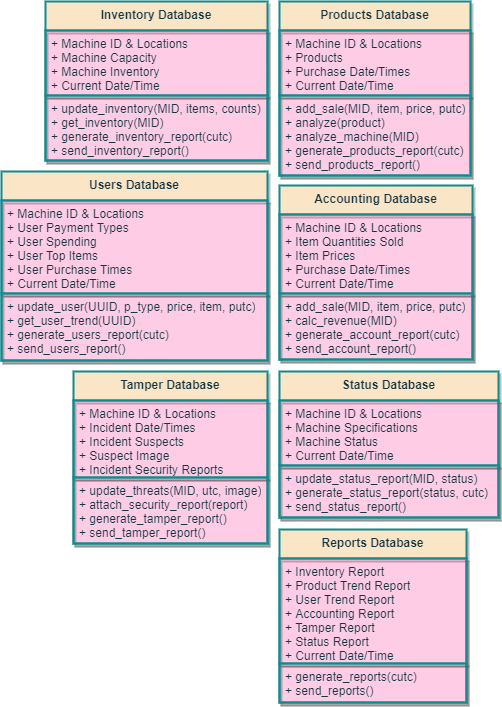

The diagram above was exported from draw.io. Its source (the exported page's mxGraphModel, read from the mxfile embedded in the PNG):
<mxGraphModel dx="1835" dy="753" grid="0" gridSize="10" guides="1" tooltips="1" connect="1" arrows="1" fold="1" page="0" pageScale="1" pageWidth="850" pageHeight="1100" background="none" math="0" shadow="1">
  <root>
    <mxCell id="pWlEIJQICIEddew03OVD-0" />
    <mxCell id="pWlEIJQICIEddew03OVD-1" parent="pWlEIJQICIEddew03OVD-0" />
    <mxCell id="pWlEIJQICIEddew03OVD-2" value="Inventory Database" style="swimlane;fontStyle=1;align=center;verticalAlign=top;childLayout=stackLayout;horizontal=1;startSize=29;horizontalStack=0;resizeParent=1;resizeParentMax=0;resizeLast=0;collapsible=1;marginBottom=0;shadow=1;glass=0;labelBackgroundColor=none;fontColor=#143642;strokeColor=#0F8B8D;strokeWidth=2;swimlaneFillColor=#FFCCE6;fillColor=#FAE5C7;whiteSpace=wrap;html=1;" vertex="1" parent="pWlEIJQICIEddew03OVD-1">
      <mxGeometry x="-187" y="147" width="222" height="159" as="geometry">
        <mxRectangle x="20" y="20" width="100" height="26" as="alternateBounds" />
      </mxGeometry>
    </mxCell>
    <mxCell id="pWlEIJQICIEddew03OVD-3" value="+ Machine ID &amp;amp; Locations&lt;br&gt;+ Machine Capacity&lt;br&gt;+ Machine Inventory&lt;br&gt;+ Current Date/Time" style="text;fillColor=none;align=left;verticalAlign=top;spacingLeft=4;spacingRight=4;overflow=hidden;rotatable=0;points=[[0,0.5],[1,0.5]];portConstraint=eastwest;fontColor=#143642;strokeColor=#0F8B8D;strokeWidth=2;whiteSpace=wrap;html=1;shadow=1;glass=0;" vertex="1" parent="pWlEIJQICIEddew03OVD-2">
      <mxGeometry y="29" width="222" height="65" as="geometry" />
    </mxCell>
    <mxCell id="pWlEIJQICIEddew03OVD-4" value="+ update_inventory(MID, items, counts)&lt;br&gt;+ get_inventory(MID)&lt;br&gt;+ generate_inventory_report(cutc)&lt;br&gt;+ send_inventory_report()" style="text;fillColor=none;align=left;verticalAlign=top;spacingLeft=4;spacingRight=4;overflow=hidden;rotatable=0;points=[[0,0.5],[1,0.5]];portConstraint=eastwest;fontColor=#143642;strokeColor=#0F8B8D;strokeWidth=2;whiteSpace=wrap;html=1;shadow=1;glass=0;" vertex="1" parent="pWlEIJQICIEddew03OVD-2">
      <mxGeometry y="94" width="222" height="65" as="geometry" />
    </mxCell>
    <mxCell id="pWlEIJQICIEddew03OVD-5" value="Users Database" style="swimlane;fontStyle=1;align=center;verticalAlign=top;childLayout=stackLayout;horizontal=1;startSize=29;horizontalStack=0;resizeParent=1;resizeParentMax=0;resizeLast=0;collapsible=1;marginBottom=0;shadow=1;glass=0;labelBackgroundColor=none;fontColor=#143642;strokeColor=#0F8B8D;strokeWidth=2;swimlaneFillColor=#FFCCE6;fillColor=#FAE5C7;whiteSpace=wrap;html=1;" vertex="1" parent="pWlEIJQICIEddew03OVD-1">
      <mxGeometry x="-231" y="317" width="266" height="189" as="geometry">
        <mxRectangle x="20" y="20" width="100" height="26" as="alternateBounds" />
      </mxGeometry>
    </mxCell>
    <mxCell id="pWlEIJQICIEddew03OVD-6" value="+ Machine ID &amp;amp; Locations&lt;br&gt;+ User Payment Types&lt;br&gt;+ User Spending&lt;br&gt;+ User Top Items&lt;br&gt;+ User Purchase Times&lt;br&gt;+ Current Date/Time" style="text;fillColor=none;align=left;verticalAlign=top;spacingLeft=4;spacingRight=4;overflow=hidden;rotatable=0;points=[[0,0.5],[1,0.5]];portConstraint=eastwest;fontColor=#143642;strokeColor=#0F8B8D;strokeWidth=2;whiteSpace=wrap;html=1;shadow=1;glass=0;" vertex="1" parent="pWlEIJQICIEddew03OVD-5">
      <mxGeometry y="29" width="266" height="93" as="geometry" />
    </mxCell>
    <mxCell id="pWlEIJQICIEddew03OVD-7" value="+ update_user(UUID, p_type, price, item, putc)&lt;br&gt;+ get_user_trend(UUID)&lt;br&gt;+ generate_users_report(cutc)&lt;br&gt;+ send_users_report()" style="text;fillColor=none;align=left;verticalAlign=top;spacingLeft=4;spacingRight=4;overflow=hidden;rotatable=0;points=[[0,0.5],[1,0.5]];portConstraint=eastwest;fontColor=#143642;strokeColor=#0F8B8D;strokeWidth=2;whiteSpace=wrap;html=1;shadow=1;glass=0;" vertex="1" parent="pWlEIJQICIEddew03OVD-5">
      <mxGeometry y="122" width="266" height="67" as="geometry" />
    </mxCell>
    <mxCell id="pWlEIJQICIEddew03OVD-8" value="Products Database" style="swimlane;fontStyle=1;align=center;verticalAlign=top;childLayout=stackLayout;horizontal=1;startSize=29;horizontalStack=0;resizeParent=1;resizeParentMax=0;resizeLast=0;collapsible=1;marginBottom=0;shadow=1;glass=0;labelBackgroundColor=none;fontColor=#143642;strokeColor=#0F8B8D;strokeWidth=2;swimlaneFillColor=#FFCCE6;fillColor=#FAE5C7;whiteSpace=wrap;html=1;" vertex="1" parent="pWlEIJQICIEddew03OVD-1">
      <mxGeometry x="47" y="147" width="191" height="174" as="geometry">
        <mxRectangle x="20" y="20" width="100" height="26" as="alternateBounds" />
      </mxGeometry>
    </mxCell>
    <mxCell id="pWlEIJQICIEddew03OVD-9" value="+ Machine ID &amp;amp; Locations&lt;br&gt;+ Products&lt;br&gt;+ Purchase Date/Times&lt;br&gt;+ Current Date/Time" style="text;fillColor=none;align=left;verticalAlign=top;spacingLeft=4;spacingRight=4;overflow=hidden;rotatable=0;points=[[0,0.5],[1,0.5]];portConstraint=eastwest;fontColor=#143642;strokeColor=#0F8B8D;strokeWidth=2;whiteSpace=wrap;html=1;shadow=1;glass=0;" vertex="1" parent="pWlEIJQICIEddew03OVD-8">
      <mxGeometry y="29" width="191" height="65" as="geometry" />
    </mxCell>
    <mxCell id="pWlEIJQICIEddew03OVD-10" value="+ add_sale(MID, item, price, putc)&lt;br&gt;+ analyze(product)&lt;br&gt;+ analyze_machine(MID)&lt;br&gt;+ generate_products_report(cutc)&lt;br&gt;+ send_products_report()" style="text;fillColor=none;align=left;verticalAlign=top;spacingLeft=4;spacingRight=4;overflow=hidden;rotatable=0;points=[[0,0.5],[1,0.5]];portConstraint=eastwest;fontColor=#143642;strokeColor=#0F8B8D;strokeWidth=2;whiteSpace=wrap;html=1;shadow=1;glass=0;" vertex="1" parent="pWlEIJQICIEddew03OVD-8">
      <mxGeometry y="94" width="191" height="80" as="geometry" />
    </mxCell>
    <mxCell id="pWlEIJQICIEddew03OVD-11" value="Accounting Database" style="swimlane;fontStyle=1;align=center;verticalAlign=top;childLayout=stackLayout;horizontal=1;startSize=29;horizontalStack=0;resizeParent=1;resizeParentMax=0;resizeLast=0;collapsible=1;marginBottom=0;shadow=1;glass=0;labelBackgroundColor=none;fontColor=#143642;strokeColor=#0F8B8D;strokeWidth=2;swimlaneFillColor=#FFCCE6;fillColor=#FAE5C7;whiteSpace=wrap;html=1;" vertex="1" parent="pWlEIJQICIEddew03OVD-1">
      <mxGeometry x="47" y="331" width="193" height="174" as="geometry">
        <mxRectangle x="20" y="20" width="100" height="26" as="alternateBounds" />
      </mxGeometry>
    </mxCell>
    <mxCell id="pWlEIJQICIEddew03OVD-12" value="+ Machine ID &amp;amp; Locations&lt;br&gt;+ Item Quantities Sold&lt;br&gt;+ Item Prices&lt;br&gt;+ Purchase Date/Times&lt;br&gt;+ Current Date/Time" style="text;fillColor=none;align=left;verticalAlign=top;spacingLeft=4;spacingRight=4;overflow=hidden;rotatable=0;points=[[0,0.5],[1,0.5]];portConstraint=eastwest;fontColor=#143642;strokeColor=#0F8B8D;strokeWidth=2;whiteSpace=wrap;html=1;shadow=1;glass=0;" vertex="1" parent="pWlEIJQICIEddew03OVD-11">
      <mxGeometry y="29" width="193" height="79" as="geometry" />
    </mxCell>
    <mxCell id="pWlEIJQICIEddew03OVD-13" value="+ add_sale(MID, item, price, putc)&lt;br&gt;+ calc_revenue(MID)&lt;br&gt;+ generate_account_report(cutc)&lt;br&gt;+ send_account_report()" style="text;fillColor=none;align=left;verticalAlign=top;spacingLeft=4;spacingRight=4;overflow=hidden;rotatable=0;points=[[0,0.5],[1,0.5]];portConstraint=eastwest;fontColor=#143642;strokeColor=#0F8B8D;strokeWidth=2;whiteSpace=wrap;html=1;shadow=1;glass=0;" vertex="1" parent="pWlEIJQICIEddew03OVD-11">
      <mxGeometry y="108" width="193" height="66" as="geometry" />
    </mxCell>
    <mxCell id="pWlEIJQICIEddew03OVD-14" value="Tamper Database" style="swimlane;fontStyle=1;align=center;verticalAlign=top;childLayout=stackLayout;horizontal=1;startSize=29;horizontalStack=0;resizeParent=1;resizeParentMax=0;resizeLast=0;collapsible=1;marginBottom=0;shadow=1;glass=0;labelBackgroundColor=none;fontColor=#143642;strokeColor=#0F8B8D;strokeWidth=2;swimlaneFillColor=#FFCCE6;fillColor=#FAE5C7;whiteSpace=wrap;html=1;" vertex="1" parent="pWlEIJQICIEddew03OVD-1">
      <mxGeometry x="-159" y="517" width="194" height="172" as="geometry">
        <mxRectangle x="20" y="20" width="100" height="26" as="alternateBounds" />
      </mxGeometry>
    </mxCell>
    <mxCell id="pWlEIJQICIEddew03OVD-15" value="+ Machine ID &amp;amp; Locations&lt;br&gt;+ Incident Date/Times&lt;br&gt;+ Incident Suspects&lt;br&gt;+ Suspect Image&lt;br&gt;+ Incident Security Reports" style="text;fillColor=none;align=left;verticalAlign=top;spacingLeft=4;spacingRight=4;overflow=hidden;rotatable=0;points=[[0,0.5],[1,0.5]];portConstraint=eastwest;fontColor=#143642;strokeColor=#0F8B8D;strokeWidth=2;whiteSpace=wrap;html=1;shadow=1;glass=0;" vertex="1" parent="pWlEIJQICIEddew03OVD-14">
      <mxGeometry y="29" width="194" height="77" as="geometry" />
    </mxCell>
    <mxCell id="pWlEIJQICIEddew03OVD-16" value="+ update_threats(MID, utc, image)&lt;br&gt;+ attach_security_report(report)&lt;br&gt;+ generate_tamper_report()&lt;br&gt;+ send_tamper_report()" style="text;fillColor=none;align=left;verticalAlign=top;spacingLeft=4;spacingRight=4;overflow=hidden;rotatable=0;points=[[0,0.5],[1,0.5]];portConstraint=eastwest;fontColor=#143642;strokeColor=#0F8B8D;strokeWidth=2;whiteSpace=wrap;html=1;shadow=1;glass=0;" vertex="1" parent="pWlEIJQICIEddew03OVD-14">
      <mxGeometry y="106" width="194" height="66" as="geometry" />
    </mxCell>
    <mxCell id="pWlEIJQICIEddew03OVD-17" value="Status Database" style="swimlane;fontStyle=1;align=center;verticalAlign=top;childLayout=stackLayout;horizontal=1;startSize=29;horizontalStack=0;resizeParent=1;resizeParentMax=0;resizeLast=0;collapsible=1;marginBottom=0;shadow=1;glass=0;labelBackgroundColor=none;fontColor=#143642;strokeColor=#0F8B8D;strokeWidth=2;swimlaneFillColor=#FFCCE6;fillColor=#FAE5C7;whiteSpace=wrap;html=1;" vertex="1" parent="pWlEIJQICIEddew03OVD-1">
      <mxGeometry x="47" y="517" width="219" height="146" as="geometry">
        <mxRectangle x="20" y="20" width="100" height="26" as="alternateBounds" />
      </mxGeometry>
    </mxCell>
    <mxCell id="pWlEIJQICIEddew03OVD-18" value="+ Machine ID &amp;amp; Locations&lt;br&gt;+ Machine Specifications&lt;br&gt;+ Machine Status&lt;br&gt;+ Current Date/Time" style="text;fillColor=none;align=left;verticalAlign=top;spacingLeft=4;spacingRight=4;overflow=hidden;rotatable=0;points=[[0,0.5],[1,0.5]];portConstraint=eastwest;fontColor=#143642;strokeColor=#0F8B8D;strokeWidth=2;whiteSpace=wrap;html=1;shadow=1;glass=0;" vertex="1" parent="pWlEIJQICIEddew03OVD-17">
      <mxGeometry y="29" width="219" height="65" as="geometry" />
    </mxCell>
    <mxCell id="pWlEIJQICIEddew03OVD-19" value="+ update_status_report(MID, status)&lt;br&gt;+ generate_status_report(status, cutc)&lt;br&gt;+ send_status_report()" style="text;fillColor=none;align=left;verticalAlign=top;spacingLeft=4;spacingRight=4;overflow=hidden;rotatable=0;points=[[0,0.5],[1,0.5]];portConstraint=eastwest;fontColor=#143642;strokeColor=#0F8B8D;strokeWidth=2;whiteSpace=wrap;html=1;shadow=1;glass=0;" vertex="1" parent="pWlEIJQICIEddew03OVD-17">
      <mxGeometry y="94" width="219" height="52" as="geometry" />
    </mxCell>
    <mxCell id="zspkVHZaJqN0bzqkghu0-0" value="Reports Database" style="swimlane;fontStyle=1;align=center;verticalAlign=top;childLayout=stackLayout;horizontal=1;startSize=29;horizontalStack=0;resizeParent=1;resizeParentMax=0;resizeLast=0;collapsible=1;marginBottom=0;shadow=1;glass=0;labelBackgroundColor=none;fontColor=#143642;strokeColor=#0F8B8D;strokeWidth=2;swimlaneFillColor=#FFCCE6;fillColor=#FAE5C7;whiteSpace=wrap;html=1;" vertex="1" parent="pWlEIJQICIEddew03OVD-1">
      <mxGeometry x="47" y="675" width="187" height="173" as="geometry">
        <mxRectangle x="20" y="20" width="100" height="26" as="alternateBounds" />
      </mxGeometry>
    </mxCell>
    <mxCell id="zspkVHZaJqN0bzqkghu0-1" value="+ Inventory Report&lt;br&gt;+ Product Trend Report&lt;br&gt;+ User Trend Report&lt;br&gt;+ Accounting Report&lt;br&gt;+ Tamper Report&lt;br&gt;+ Status Report&lt;br&gt;+ Current Date/Time" style="text;fillColor=none;align=left;verticalAlign=top;spacingLeft=4;spacingRight=4;overflow=hidden;rotatable=0;points=[[0,0.5],[1,0.5]];portConstraint=eastwest;fontColor=#143642;strokeColor=#0F8B8D;strokeWidth=2;whiteSpace=wrap;html=1;shadow=1;glass=0;" vertex="1" parent="zspkVHZaJqN0bzqkghu0-0">
      <mxGeometry y="29" width="187" height="105" as="geometry" />
    </mxCell>
    <mxCell id="zspkVHZaJqN0bzqkghu0-2" value="+ generate_reports(cutc)&lt;br&gt;+ send_reports()" style="text;fillColor=none;align=left;verticalAlign=top;spacingLeft=4;spacingRight=4;overflow=hidden;rotatable=0;points=[[0,0.5],[1,0.5]];portConstraint=eastwest;fontColor=#143642;strokeColor=#0F8B8D;strokeWidth=2;whiteSpace=wrap;html=1;shadow=1;glass=0;" vertex="1" parent="zspkVHZaJqN0bzqkghu0-0">
      <mxGeometry y="134" width="187" height="39" as="geometry" />
    </mxCell>
  </root>
</mxGraphModel>